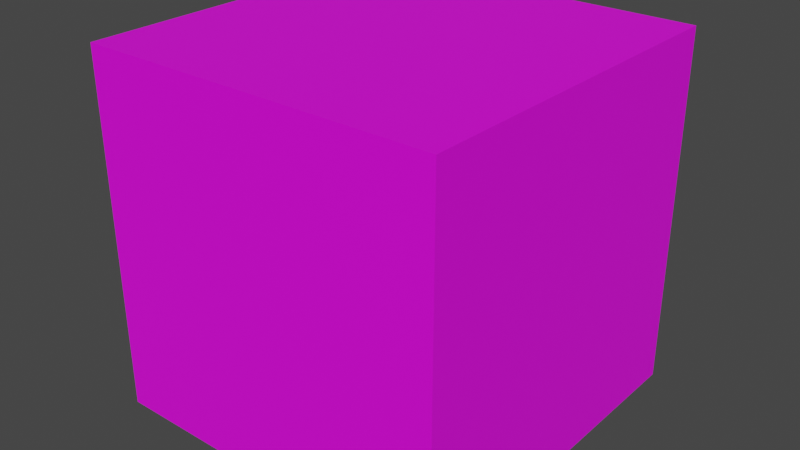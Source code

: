 # Source: block.blend  (saved by Blender 2.81.16; exported with 4.5.12 LTS)
import bpy
from mathutils import Matrix  # noqa: F401  (used for matrix-valued properties, if any)

bpy.ops.wm.read_factory_settings(use_empty=True)
scene = bpy.context.scene
scene.name = 'Scene'

# ---- images (referenced by path relative to the original .blend; pixels are not part of the script)
import os
ASSET_DIR = os.environ.get("B2B_ASSET_DIR", "")  # directory of the original .blend (textures are referenced by path, not embedded)
HERE = os.path.dirname(os.path.abspath(__file__))  # packed textures are extracted next to this script under _unpacked/

def load_image(name, relpath, width, height, colorspace="sRGB"):
    """Load a texture the original file referenced (path relative to the .blend, or extracted next to this script)."""
    p = next((c for c in (os.path.join(HERE, relpath), os.path.join(ASSET_DIR, relpath)) if relpath and os.path.exists(c)), "")
    if p:
        img = bpy.data.images.load(p, check_existing=True)
        img.name = name
    else:  # same state as the original file: an image datablock whose file is absent (Cycles renders it pink)
        img = bpy.data.images.new(name, width, height)
        img.source = "FILE"
        img.filepath = "//" + (relpath or name)
    img.colorspace_settings.name = colorspace
    return img
img_block_bmp = load_image('block.bmp', 'block.bmp', 1024, 1024, 'sRGB')

# ---- materials (node trees are filled in below, after node groups)
mat_material_001 = bpy.data.materials.new('Material.001')
mat_material_001.use_transparent_shadow = False

# ---- material node trees
mat_material_001.use_nodes = True; mat_material_001.node_tree.nodes.clear()
_N = mat_material_001.node_tree.nodes; _L = mat_material_001.node_tree.links
n0 = _N.new('ShaderNodeOutputMaterial'); n0.name = 'Material Output'; n0.location = (300, 300)
n1 = _N.new('ShaderNodeBsdfPrincipled'); n1.name = 'Principled BSDF'; n1.location = (10, 300)
n1.distribution = 'GGX'
n1.subsurface_method = 'BURLEY'
n1.inputs[3].default_value = 1.45
n1.inputs[27].default_value = (0.0, 0.0, 0.0, 1.0)
n1.inputs[28].default_value = 1.0
n2 = _N.new('ShaderNodeTexImage'); n2.name = 'Image Texture'; n2.location = (-280, 260)
n2.image = img_block_bmp
_L.new(n1.outputs[0], n0.inputs[0])
_L.new(n2.outputs[0], n1.inputs[0])
n0.is_active_output = True

# ---- world
world_world = bpy.data.worlds.new('World'); scene.world = world_world
world_world.use_nodes = True; world_world.node_tree.nodes.clear()
_N = world_world.node_tree.nodes; _L = world_world.node_tree.links
n0 = _N.new('ShaderNodeOutputWorld'); n0.name = 'World Output'; n0.location = (300, 300)
n1 = _N.new('ShaderNodeBackground'); n1.name = 'Background'; n1.location = (10, 300)
n1.inputs[0].default_value = (0.05088, 0.05088, 0.05088, 1.0)
_L.new(n1.outputs[0], n0.inputs[0])
n0.is_active_output = True
world_world.color = (0.05088, 0.05088, 0.05088)
world_world.use_sun_shadow = False
world_world.sun_shadow_jitter_overblur = 0.0

# ---- meshes
me_cube_001 = bpy.data.meshes.new('Cube.001')
me_cube_001.from_pydata([(1.0, -1.0, -1.0), (1.0, -1.0, 1.0), (-1.0, -1.0, 1.0), (-1.0, -1.0, -1.0), (1.0, 1.0, -1.0), (-1.0, 1.0, -1.0), (-1.0, 1.0, 1.0), (1.0, 1.0, 1.0)], [], [(0, 1, 2, 3), (4, 5, 6, 7), (0, 4, 7, 1), (1, 7, 6, 2), (2, 6, 5, 3), (4, 0, 3, 5)])
me_cube_001.polygons.foreach_set('use_smooth', [True] * 6)
_k = set([(0, 1), (0, 3), (0, 4), (1, 2), (1, 7), (2, 3), (2, 6), (3, 5), (4, 5), (4, 7), (5, 6), (6, 7)])
me_cube_001.attributes.new('sharp_edge', 'BOOLEAN', 'EDGE').data.foreach_set('value', [ (min(e.vertices), max(e.vertices)) in _k for e in me_cube_001.edges])
_uv = me_cube_001.uv_layers.new(name='UVMap')
_uv.uv.foreach_set('vector', [0.92, 1.0, 0.0, 1.0, 0.0, 2.98e-08, 0.92, 2.98e-08, 1.0, 1.0, 1.46e-06, 1.0, 1.46e-06, 0.1273, 1.0, 0.1273, 0.0009815, 1.001, -0.0009794, 0.03673, 0.9583, 0.03478, 0.9603, 0.999, 0.003884, 0.9961, 0.006534, 0.00132, 0.9761, 0.003901, 0.9735, 0.9987, 0.004963, 1.0, 0.004963, 0.02558, 1.0, 0.02558, 1.0, 1.0, 0.9798, 0.03067, 0.9798, 1.0, -2.98e-08, 1.0, -2.98e-08, 0.03067])
me_cube_001.materials.append(mat_material_001)
me_cube_001.use_remesh_fix_poles = True
me_cube_001.use_remesh_preserve_attributes = False
me_cube_001.use_mirror_vertex_groups = False
me_cube_001.update()
me_cube_001.normals_split_custom_set([tuple(v) for v in zip(*[iter([0.0, -1.0, 0.0, 0.0, -1.0, 0.0, 0.0, -1.0, 0.0, 0.0, -1.0, 0.0, 0.0, 1.0, 0.0, 0.0, 1.0, 0.0, 0.0, 1.0, 0.0, 0.0, 1.0, 0.0, 1.0, 2.384e-07, 2.533e-07, 1.0, 2.384e-07, 2.533e-07, 1.0, 2.384e-07, 2.533e-07, 1.0, 2.384e-07, 2.533e-07, 0.0, 0.0, 1.0, 0.0, 0.0, 1.0, 0.0, 0.0, 1.0, 0.0, 0.0, 1.0, -1.0, 0.0, 0.0, -1.0, 0.0, 0.0, -1.0, 0.0, 0.0, -1.0, 0.0, 0.0, 0.0, 0.0, -1.0, 0.0, 0.0, -1.0, 0.0, 0.0, -1.0, 0.0, 0.0, -1.0])] * 3)])

# ---- objects
ob_cube_001 = bpy.data.objects.new('Cube.001', me_cube_001)

# ---- transforms, parenting, visibility, modifiers, constraints
ob_cube_001.location = (0.0, 0.0, 0.0)
ob_cube_001.rotation_euler = (1.571, -0.0, 0.0)
ob_cube_001.lineart.crease_threshold = 0.0

# ---- collection membership
scene.collection.objects.link(ob_cube_001)

# ---- scene / render settings (as saved in the file)
scene.frame_start = 1; scene.frame_end = 250; scene.frame_set(0)
scene.render.engine = 'BLENDER_EEVEE_NEXT'
scene.cycles.use_denoising = False
scene.cycles.samples = 128
scene.cycles.sampling_pattern = 'TABULATED_SOBOL'
scene.cycles.use_adaptive_sampling = False
scene.cycles.use_light_tree = False
scene.view_settings.view_transform = 'Filmic'
bpy.context.view_layer.update()

# ---- added for rendering (the .blend has no active camera and no usable light): camera, sun
cam_auto = bpy.data.cameras.new('AutoCamera')
cam_auto.lens = 50.0
cam_auto.sensor_width = 36.0
cam_auto.clip_end = 1000.0
ob_auto_camera = bpy.data.objects.new('AutoCamera', cam_auto)
scene.collection.objects.link(ob_auto_camera)
ob_auto_camera.location = (3.20507, -3.84609, 2.56406)
ob_auto_camera.rotation_euler = (1.09748, -7.21219e-08, 0.694738)
scene.camera = ob_auto_camera
light_auto_sun = bpy.data.lights.new('AutoSun', 'SUN')
light_auto_sun.energy = 3.0
light_auto_sun.angle = 0.0523599
ob_auto_sun = bpy.data.objects.new('AutoSun', light_auto_sun)
scene.collection.objects.link(ob_auto_sun)
ob_auto_sun.rotation_euler = (0.872665, 0.174533, 0.523599)
bpy.context.view_layer.update()
